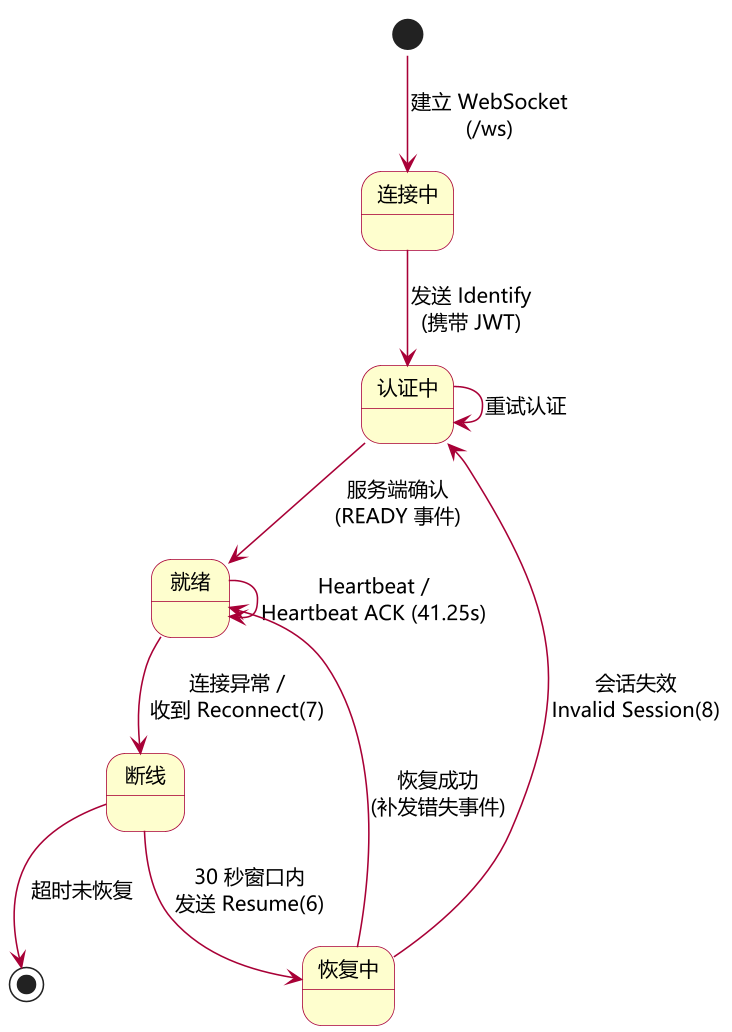

The diagram above was rendered by PlantUML. Its source (embedded in the PNG):
@startuml fig4-4-gateway-state
!pragma layout smetana
skinparam backgroundColor #FFFFFF
skinparam defaultFontName "Microsoft YaHei"
skinparam defaultFontSize 13
skinparam shadowing false
skinparam dpi 150
skinparam ArrowColor #A80036
skinparam state {
  BackgroundColor #FEFECE
  BorderColor #A80036
  FontColor #000000
}

[*] --> 连接中 : 建立 WebSocket\n(/ws)
连接中 --> 认证中 : 发送 Identify\n(携带 JWT)
认证中 --> 就绪 : 服务端确认\n(READY 事件)
就绪 --> 就绪 : Heartbeat /\nHeartbeat ACK (41.25s)
就绪 --> 断线 : 连接异常 /\n收到 Reconnect(7)
断线 --> 恢复中 : 30 秒窗口内\n发送 Resume(6)
恢复中 --> 就绪 : 恢复成功\n(补发错失事件)
恢复中 --> 认证中 : 会话失效\nInvalid Session(8)
断线 --> [*] : 超时未恢复
认证中 --> 认证中 : 重试认证
@enduml